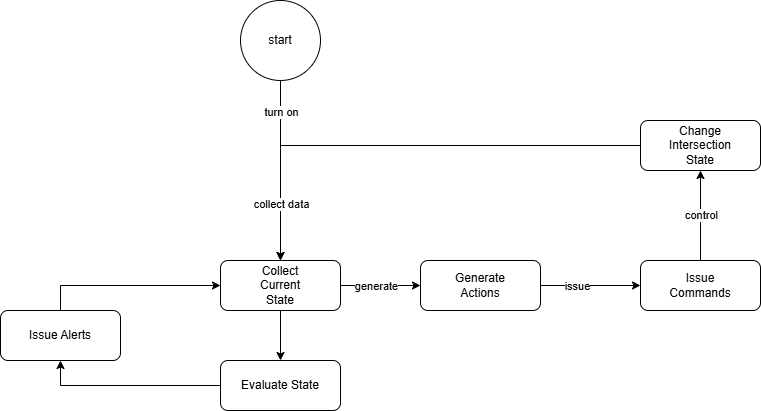

The diagram above was exported from draw.io. Its source (the exported page's mxGraphModel, read from the mxfile embedded in the PNG):
<mxGraphModel dx="1956" dy="1314" grid="1" gridSize="10" guides="1" tooltips="1" connect="1" arrows="1" fold="1" page="0" pageScale="1" pageWidth="850" pageHeight="1100" math="0" shadow="0">
  <root>
    <mxCell id="0" />
    <mxCell id="1" parent="0" />
    <mxCell id="QAEecZ1qF6i4YB1YfEFd-26" style="edgeStyle=orthogonalEdgeStyle;rounded=0;orthogonalLoop=1;jettySize=auto;html=1;exitX=0.5;exitY=1;exitDx=0;exitDy=0;entryX=0.5;entryY=0;entryDx=0;entryDy=0;" parent="1" source="QAEecZ1qF6i4YB1YfEFd-2" target="QAEecZ1qF6i4YB1YfEFd-9" edge="1">
      <mxGeometry relative="1" as="geometry" />
    </mxCell>
    <mxCell id="KztzE6SO9No3TaUVLiGv-1" value="turn on" style="edgeLabel;html=1;align=center;verticalAlign=middle;resizable=0;points=[];" parent="QAEecZ1qF6i4YB1YfEFd-26" vertex="1" connectable="0">
      <mxGeometry x="-0.6547" relative="1" as="geometry">
        <mxPoint as="offset" />
      </mxGeometry>
    </mxCell>
    <mxCell id="QAEecZ1qF6i4YB1YfEFd-2" value="start" style="ellipse;whiteSpace=wrap;html=1;aspect=fixed;" parent="1" vertex="1">
      <mxGeometry x="-160" y="-210" width="80" height="80" as="geometry" />
    </mxCell>
    <mxCell id="QAEecZ1qF6i4YB1YfEFd-17" style="edgeStyle=orthogonalEdgeStyle;rounded=0;orthogonalLoop=1;jettySize=auto;html=1;exitX=1;exitY=0.5;exitDx=0;exitDy=0;entryX=0;entryY=0.5;entryDx=0;entryDy=0;" parent="1" source="QAEecZ1qF6i4YB1YfEFd-9" target="QAEecZ1qF6i4YB1YfEFd-10" edge="1">
      <mxGeometry relative="1" as="geometry" />
    </mxCell>
    <mxCell id="KztzE6SO9No3TaUVLiGv-5" value="generate" style="edgeLabel;html=1;align=center;verticalAlign=middle;resizable=0;points=[];" parent="QAEecZ1qF6i4YB1YfEFd-17" vertex="1" connectable="0">
      <mxGeometry x="-0.1202" relative="1" as="geometry">
        <mxPoint as="offset" />
      </mxGeometry>
    </mxCell>
    <mxCell id="QAEecZ1qF6i4YB1YfEFd-21" style="edgeStyle=orthogonalEdgeStyle;rounded=0;orthogonalLoop=1;jettySize=auto;html=1;exitX=0.5;exitY=1;exitDx=0;exitDy=0;entryX=0.5;entryY=0;entryDx=0;entryDy=0;" parent="1" source="QAEecZ1qF6i4YB1YfEFd-9" target="QAEecZ1qF6i4YB1YfEFd-16" edge="1">
      <mxGeometry relative="1" as="geometry" />
    </mxCell>
    <mxCell id="QAEecZ1qF6i4YB1YfEFd-9" value="Collect&lt;div&gt;Current&lt;div&gt;State&lt;/div&gt;&lt;/div&gt;" style="rounded=1;whiteSpace=wrap;html=1;" parent="1" vertex="1">
      <mxGeometry x="-180" y="50" width="120" height="50" as="geometry" />
    </mxCell>
    <mxCell id="QAEecZ1qF6i4YB1YfEFd-18" style="edgeStyle=orthogonalEdgeStyle;rounded=0;orthogonalLoop=1;jettySize=auto;html=1;exitX=1;exitY=0.5;exitDx=0;exitDy=0;entryX=0;entryY=0.5;entryDx=0;entryDy=0;" parent="1" source="QAEecZ1qF6i4YB1YfEFd-10" target="QAEecZ1qF6i4YB1YfEFd-12" edge="1">
      <mxGeometry relative="1" as="geometry" />
    </mxCell>
    <mxCell id="KztzE6SO9No3TaUVLiGv-7" value="issue" style="edgeLabel;html=1;align=center;verticalAlign=middle;resizable=0;points=[];" parent="QAEecZ1qF6i4YB1YfEFd-18" vertex="1" connectable="0">
      <mxGeometry x="-0.2771" y="1" relative="1" as="geometry">
        <mxPoint y="1" as="offset" />
      </mxGeometry>
    </mxCell>
    <mxCell id="QAEecZ1qF6i4YB1YfEFd-10" value="Generate&lt;div&gt;Actions&lt;span style=&quot;color: rgba(0, 0, 0, 0); font-family: monospace; font-size: 0px; text-align: start; text-wrap-mode: nowrap;&quot;&gt;%3CmxGraphModel%3E%3Croot%3E%3CmxCell%20id%3D%220%22%2F%3E%3CmxCell%20id%3D%221%22%20parent%3D%220%22%2F%3E%3CmxCell%20id%3D%222%22%20value%3D%22CollectCurrentState%22%20style%3D%22rounded%3D1%3BwhiteSpace%3Dwrap%3Bhtml%3D1%3B%22%20vertex%3D%221%22%20parent%3D%221%22%3E%3CmxGeometry%20x%3D%22-40%22%20y%3D%22270%22%20width%3D%22120%22%20height%3D%2250%22%20as%3D%22geometry%22%2F%3E%3C%2FmxCell%3E%3C%2Froot%3E%3C%2FmxGraphModel%3E&lt;/span&gt;&lt;/div&gt;" style="rounded=1;whiteSpace=wrap;html=1;" parent="1" vertex="1">
      <mxGeometry x="20" y="50" width="120" height="50" as="geometry" />
    </mxCell>
    <mxCell id="QAEecZ1qF6i4YB1YfEFd-19" style="edgeStyle=orthogonalEdgeStyle;rounded=0;orthogonalLoop=1;jettySize=auto;html=1;exitX=0.5;exitY=0;exitDx=0;exitDy=0;entryX=0.5;entryY=1;entryDx=0;entryDy=0;" parent="1" source="QAEecZ1qF6i4YB1YfEFd-12" target="QAEecZ1qF6i4YB1YfEFd-14" edge="1">
      <mxGeometry relative="1" as="geometry" />
    </mxCell>
    <mxCell id="KztzE6SO9No3TaUVLiGv-8" value="control" style="edgeLabel;html=1;align=center;verticalAlign=middle;resizable=0;points=[];" parent="QAEecZ1qF6i4YB1YfEFd-19" vertex="1" connectable="0">
      <mxGeometry x="0.0317" relative="1" as="geometry">
        <mxPoint as="offset" />
      </mxGeometry>
    </mxCell>
    <mxCell id="QAEecZ1qF6i4YB1YfEFd-12" value="Issue&lt;div&gt;Commands&lt;/div&gt;" style="rounded=1;whiteSpace=wrap;html=1;" parent="1" vertex="1">
      <mxGeometry x="240" y="50" width="120" height="50" as="geometry" />
    </mxCell>
    <mxCell id="QAEecZ1qF6i4YB1YfEFd-20" style="edgeStyle=orthogonalEdgeStyle;rounded=0;orthogonalLoop=1;jettySize=auto;html=1;exitX=0;exitY=0.5;exitDx=0;exitDy=0;entryX=0.5;entryY=0;entryDx=0;entryDy=0;" parent="1" source="QAEecZ1qF6i4YB1YfEFd-14" target="QAEecZ1qF6i4YB1YfEFd-9" edge="1">
      <mxGeometry relative="1" as="geometry" />
    </mxCell>
    <mxCell id="KztzE6SO9No3TaUVLiGv-2" value="collect data" style="edgeLabel;html=1;align=center;verticalAlign=middle;resizable=0;points=[];" parent="QAEecZ1qF6i4YB1YfEFd-20" vertex="1" connectable="0">
      <mxGeometry x="0.7592" relative="1" as="geometry">
        <mxPoint as="offset" />
      </mxGeometry>
    </mxCell>
    <mxCell id="QAEecZ1qF6i4YB1YfEFd-14" value="Change&lt;div&gt;Intersection&lt;/div&gt;&lt;div&gt;State&lt;/div&gt;" style="rounded=1;whiteSpace=wrap;html=1;" parent="1" vertex="1">
      <mxGeometry x="240" y="-90" width="120" height="50" as="geometry" />
    </mxCell>
    <mxCell id="QAEecZ1qF6i4YB1YfEFd-24" style="edgeStyle=orthogonalEdgeStyle;rounded=0;orthogonalLoop=1;jettySize=auto;html=1;exitX=0;exitY=0.5;exitDx=0;exitDy=0;entryX=0.5;entryY=1;entryDx=0;entryDy=0;" parent="1" source="QAEecZ1qF6i4YB1YfEFd-16" target="QAEecZ1qF6i4YB1YfEFd-23" edge="1">
      <mxGeometry relative="1" as="geometry" />
    </mxCell>
    <mxCell id="QAEecZ1qF6i4YB1YfEFd-16" value="Evaluate State" style="rounded=1;whiteSpace=wrap;html=1;" parent="1" vertex="1">
      <mxGeometry x="-180" y="150" width="120" height="50" as="geometry" />
    </mxCell>
    <mxCell id="QAEecZ1qF6i4YB1YfEFd-25" style="edgeStyle=orthogonalEdgeStyle;rounded=0;orthogonalLoop=1;jettySize=auto;html=1;exitX=0.5;exitY=0;exitDx=0;exitDy=0;entryX=0;entryY=0.5;entryDx=0;entryDy=0;" parent="1" source="QAEecZ1qF6i4YB1YfEFd-23" target="QAEecZ1qF6i4YB1YfEFd-9" edge="1">
      <mxGeometry relative="1" as="geometry" />
    </mxCell>
    <mxCell id="QAEecZ1qF6i4YB1YfEFd-23" value="Issue Alerts" style="rounded=1;whiteSpace=wrap;html=1;" parent="1" vertex="1">
      <mxGeometry x="-400" y="100" width="120" height="50" as="geometry" />
    </mxCell>
  </root>
</mxGraphModel>